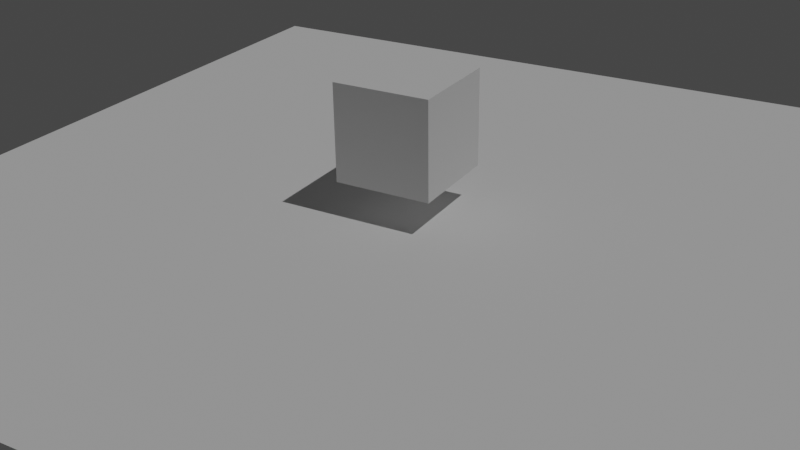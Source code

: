 # Source: templateFile_livingRoom.blend  (saved by Blender 3.1.7; exported with 4.5.12 LTS)
import bpy
from mathutils import Matrix  # noqa: F401  (used for matrix-valued properties, if any)

bpy.ops.wm.read_factory_settings(use_empty=True)
scene = bpy.context.scene
scene.name = 'Scene'

# ---- collections
col_collection = bpy.data.collections.new('Collection'); scene.collection.children.link(col_collection)

# ---- world
world_world = bpy.data.worlds.new('World'); scene.world = world_world
world_world.use_nodes = True; world_world.node_tree.nodes.clear()
_N = world_world.node_tree.nodes; _L = world_world.node_tree.links
n0 = _N.new('ShaderNodeOutputWorld'); n0.name = 'World Output'; n0.location = (300, 300)
n1 = _N.new('ShaderNodeBackground'); n1.name = 'Background'; n1.location = (10, 300)
n1.inputs[0].default_value = (0.05088, 0.05088, 0.05088, 1.0)
_L.new(n1.outputs[0], n0.inputs[0])
n0.is_active_output = True
world_world.color = (0.05088, 0.05088, 0.05088)
world_world.use_sun_shadow = False
world_world.sun_shadow_jitter_overblur = 0.0

# ---- cameras
cam_camera_001 = bpy.data.cameras.new('Camera.001')

# ---- lights
light_sun = bpy.data.lights.new('Sun', 'SUN')
light_sun.transmission_factor = 0.0
light_sun.energy = 1.0
light_sun.shadow_soft_size = 0.125

# ---- meshes
me_cube_001 = bpy.data.meshes.new('Cube.001')
me_cube_001.from_pydata([(-1.0, -1.0, -1.0), (-1.0, -1.0, 1.0), (-1.0, 1.0, -1.0), (-1.0, 1.0, 1.0), (1.0, -1.0, -1.0), (1.0, -1.0, 1.0), (1.0, 1.0, -1.0), (1.0, 1.0, 1.0)], [], [(0, 1, 3, 2), (2, 3, 7, 6), (6, 7, 5, 4), (4, 5, 1, 0), (2, 6, 4, 0), (7, 3, 1, 5)])
_uv = me_cube_001.uv_layers.new(name='UVMap')
_uv.uv.foreach_set('vector', [0.375, 0.0, 0.625, 0.0, 0.625, 0.25, 0.375, 0.25, 0.375, 0.25, 0.625, 0.25, 0.625, 0.5, 0.375, 0.5, 0.375, 0.5, 0.625, 0.5, 0.625, 0.75, 0.375, 0.75, 0.375, 0.75, 0.625, 0.75, 0.625, 1.0, 0.375, 1.0, 0.125, 0.5, 0.375, 0.5, 0.375, 0.75, 0.125, 0.75, 0.625, 0.5, 0.875, 0.5, 0.875, 0.75, 0.625, 0.75])
me_cube_001.use_remesh_fix_poles = True
me_cube_001.use_remesh_preserve_attributes = False
me_cube_001.update()
me_plane_001 = bpy.data.meshes.new('Plane.001')
me_plane_001.from_pydata([(-1.0, -1.0, 0.0), (1.0, -1.0, 0.0), (-1.0, 1.0, 0.0), (1.0, 1.0, 0.0)], [], [(0, 1, 3, 2)])
_uv = me_plane_001.uv_layers.new(name='UVMap')
_uv.uv.foreach_set('vector', [0.0, 0.0, 1.0, 0.0, 1.0, 1.0, 0.0, 1.0])
me_plane_001.use_remesh_fix_poles = True
me_plane_001.use_remesh_preserve_attributes = False
me_plane_001.update()

# ---- objects
ob_camera = bpy.data.objects.new('Camera', cam_camera_001)
ob_livingroom = bpy.data.objects.new('livingroom', me_cube_001)
ob_sun = bpy.data.objects.new('Sun', light_sun)
ob_plane = bpy.data.objects.new('Plane', me_plane_001)

# ---- transforms, parenting, visibility, modifiers, constraints
ob_camera.location = (9.884, -17.01, 9.394)
ob_camera.rotation_euler = (1.109, 0.01327, 0.5287)
ob_livingroom.location = (0.0, 0.0, 1.714)
ob_sun.location = (5.103, 0.0, 9.843)
ob_sun.rotation_euler = (0.0, 0.4544, 0.0)
ob_plane.location = (0.0, 0.0, 0.0)
ob_plane.scale = (9.201, 9.201, 9.201)

# ---- collection membership
col_collection.objects.link(ob_camera)
col_collection.objects.link(ob_livingroom)
col_collection.objects.link(ob_sun)
col_collection.objects.link(ob_plane)

# ---- scene / render settings (as saved in the file)
scene.camera = ob_camera
scene.frame_start = 1; scene.frame_end = 250; scene.frame_set(1)
scene.render.engine = 'CYCLES'
scene.cycles.use_denoising = False
scene.cycles.samples = 64
scene.cycles.sampling_pattern = 'TABULATED_SOBOL'
scene.cycles.use_light_tree = False
scene.view_settings.view_transform = 'Filmic'
bpy.context.view_layer.update()
